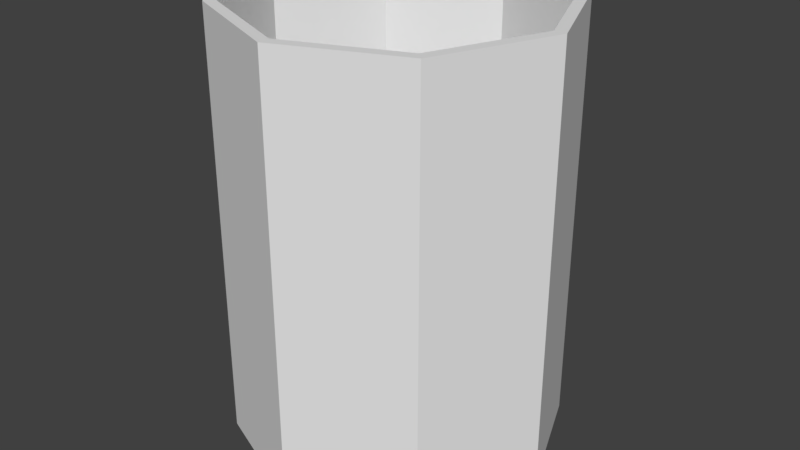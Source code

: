 # Source: metalBarrelModelV1.blend  (saved by Blender 2.79.0; exported with 4.5.12 LTS)
import bpy
from mathutils import Matrix  # noqa: F401  (used for matrix-valued properties, if any)

bpy.ops.wm.read_factory_settings(use_empty=True)
scene = bpy.context.scene
scene.name = 'Scene'

# ---- collections
col_collection_1 = bpy.data.collections.new('Collection 1'); scene.collection.children.link(col_collection_1)

# ---- materials (node trees are filled in below, after node groups)
mat_metabarrelmaterial = bpy.data.materials.new('metabarrelMaterial')
mat_metabarrelmaterial.alpha_threshold = 0.0
mat_metabarrelmaterial.use_transparent_shadow = False
mat_metabarrelmaterial.roughness = 0.5

# ---- material node trees

# ---- world
world_world = bpy.data.worlds.new('World'); scene.world = world_world
world_world.color = (0.05088, 0.05088, 0.05088)
world_world.use_sun_shadow = False
world_world.sun_shadow_jitter_overblur = 0.0
world_world.cycles.sampling_method = 'MANUAL'

# ---- meshes
me_metalbarrelmesh = bpy.data.meshes.new('metalbarrelMesh')
me_metalbarrelmesh.from_pydata([(0.0, 1.0, 0.04717), (0.0, 1.0, 2.678), (0.7071, 0.7071, 0.04717), (0.7071, 0.7071, 2.678), (1.0, -4.371e-08, 0.04717), (1.0, -4.371e-08, 2.678), (0.7071, -0.7071, 0.04717), (0.7071, -0.7071, 2.678), (-8.742e-08, -1.0, 0.04717), (-8.742e-08, -1.0, 2.678), (-0.7071, -0.7071, 0.04717), (-0.7071, -0.7071, 2.678), (-1.0, 1.192e-08, 0.04717), (-1.0, 1.192e-08, 2.678), (-0.7071, 0.7071, 0.04717), (-0.7071, 0.7071, 2.678), (-3.566e-08, 0.04282, 0.04717), (0.03028, 0.03028, 0.04717), (0.04282, 5.26e-09, 0.04717), (0.03028, -0.03028, 0.04717), (-3.94e-08, -0.04282, 0.04717), (-0.03028, -0.03028, 0.04717), (-0.04282, 7.642e-09, 0.04717), (-0.03028, 0.03028, 0.04717), (-2.658e-09, 0.9287, 2.678), (0.6567, 0.6567, 2.678), (0.9287, -4.006e-08, 2.678), (0.6567, -0.6567, 2.678), (-8.384e-08, -0.9287, 2.678), (-0.6567, -0.6567, 2.678), (-0.9287, 1.161e-08, 2.678), (-0.6567, 0.6567, 2.678), (-2.658e-09, 0.9287, 1.28), (0.6567, 0.6567, 1.28), (0.9287, -4.006e-08, 1.28), (0.6567, -0.6567, 1.28), (-8.384e-08, -0.9287, 1.28), (-0.6567, -0.6567, 1.28), (-0.9287, 1.161e-08, 1.28), (-0.6567, 0.6567, 1.28), (-2.071e-08, 0.07763, 1.28), (0.05489, 0.05489, 1.28), (0.07763, -3.349e-09, 1.28), (0.05489, -0.05489, 1.28), (-2.749e-08, -0.07763, 1.28), (-0.05489, -0.05489, 1.28), (-0.07763, 9.702e-10, 1.28), (-0.05489, 0.05489, 1.28)], [], [(0, 1, 3, 2), (2, 3, 5, 4), (4, 5, 7, 6), (6, 7, 9, 8), (8, 9, 11, 10), (10, 11, 13, 12), (12, 14, 23, 22), (12, 13, 15, 14), (14, 15, 1, 0), (6, 8, 20, 19), (2, 4, 18, 17), (8, 10, 21, 20), (14, 0, 16, 23), (0, 2, 17, 16), (4, 6, 19, 18), (10, 12, 22, 21), (1, 15, 31, 24), (3, 1, 24, 25), (7, 5, 26, 27), (13, 11, 29, 30), (9, 7, 27, 28), (15, 13, 30, 31), (5, 3, 25, 26), (11, 9, 28, 29), (30, 29, 37, 38), (28, 27, 35, 36), (26, 25, 33, 34), (31, 30, 38, 39), (29, 28, 36, 37), (27, 26, 34, 35), (25, 24, 32, 33), (24, 31, 39, 32), (33, 32, 40, 41), (32, 39, 47, 40), (38, 37, 45, 46), (36, 35, 43, 44), (34, 33, 41, 42), (39, 38, 46, 47), (37, 36, 44, 45), (35, 34, 42, 43)])
me_metalbarrelmesh.materials.append(mat_metabarrelmaterial)
me_metalbarrelmesh.use_remesh_preserve_volume = False
me_metalbarrelmesh.use_remesh_preserve_attributes = False
me_metalbarrelmesh.use_mirror_vertex_groups = False
me_metalbarrelmesh.update()

# ---- objects
ob_metalbarrel = bpy.data.objects.new('metalbarrel', me_metalbarrelmesh)

# ---- transforms, parenting, visibility, modifiers, constraints
ob_metalbarrel.location = (0.0, 0.0, 0.0)
ob_metalbarrel.lineart.crease_threshold = 0.0

# ---- collection membership
col_collection_1.objects.link(ob_metalbarrel)

# ---- scene / render settings (as saved in the file)
scene.frame_start = 1; scene.frame_end = 250; scene.frame_set(1)
scene.render.engine = 'BLENDER_EEVEE_NEXT'
scene.render.resolution_percentage = 50
scene.render.dither_intensity = 0.0
scene.cycles.use_denoising = False
scene.cycles.samples = 128
scene.cycles.sampling_pattern = 'TABULATED_SOBOL'
scene.cycles.use_adaptive_sampling = False
scene.cycles.use_light_tree = False
scene.cycles.blur_glossy = 0.0
scene.cycles.sample_clamp_indirect = 0.0
scene.view_settings.view_transform = 'Standard'
bpy.context.view_layer.update()

# ---- added for rendering (the .blend has no active camera and no usable light): camera, sun
cam_auto = bpy.data.cameras.new('AutoCamera')
cam_auto.lens = 50.0
cam_auto.sensor_width = 36.0
cam_auto.clip_end = 1000.0
ob_auto_camera = bpy.data.objects.new('AutoCamera', cam_auto)
scene.collection.objects.link(ob_auto_camera)
ob_auto_camera.location = (3.57379, -4.28855, 4.22148)
ob_auto_camera.rotation_euler = (1.09748, -7.21219e-08, 0.694738)
scene.camera = ob_auto_camera
light_auto_sun = bpy.data.lights.new('AutoSun', 'SUN')
light_auto_sun.energy = 3.0
light_auto_sun.angle = 0.0523599
ob_auto_sun = bpy.data.objects.new('AutoSun', light_auto_sun)
scene.collection.objects.link(ob_auto_sun)
ob_auto_sun.rotation_euler = (0.872665, 0.174533, 0.523599)
bpy.context.view_layer.update()
